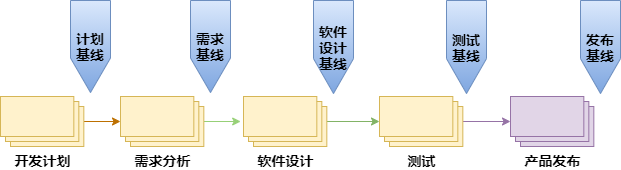

The diagram above was exported from draw.io. Its source (the exported page's mxGraphModel, read from the mxfile embedded in the PNG):
<mxGraphModel dx="1086" dy="816" grid="1" gridSize="10" guides="1" tooltips="1" connect="1" arrows="1" fold="1" page="1" pageScale="1" pageWidth="827" pageHeight="1169" math="0" shadow="0">
  <root>
    <mxCell id="0" />
    <mxCell id="1" parent="0" />
    <mxCell id="t3l8aF6bdKEzFbP6_Aw0-1" value="" style="edgeStyle=orthogonalEdgeStyle;rounded=0;orthogonalLoop=1;jettySize=auto;html=1;strokeColor=#BD7000;fontSize=14;fillColor=#f0a30a;fontStyle=1" parent="1" source="t3l8aF6bdKEzFbP6_Aw0-2" target="t3l8aF6bdKEzFbP6_Aw0-4" edge="1">
      <mxGeometry relative="1" as="geometry" />
    </mxCell>
    <mxCell id="t3l8aF6bdKEzFbP6_Aw0-2" value="开发计划" style="verticalLabelPosition=bottom;verticalAlign=top;html=1;shape=mxgraph.basic.layered_rect;dx=10;outlineConnect=0;fillColor=#fff2cc;strokeColor=#d6b656;fontSize=14;fontStyle=1" parent="1" vertex="1">
      <mxGeometry y="96" width="83.33" height="50" as="geometry" />
    </mxCell>
    <mxCell id="t3l8aF6bdKEzFbP6_Aw0-3" value="" style="edgeStyle=orthogonalEdgeStyle;rounded=0;orthogonalLoop=1;jettySize=auto;html=1;strokeColor=#97D077;fontSize=14;fontStyle=1" parent="1" source="t3l8aF6bdKEzFbP6_Aw0-4" edge="1">
      <mxGeometry relative="1" as="geometry">
        <mxPoint x="240.16999999999996" y="121" as="targetPoint" />
      </mxGeometry>
    </mxCell>
    <mxCell id="t3l8aF6bdKEzFbP6_Aw0-4" value="需求分析" style="verticalLabelPosition=bottom;verticalAlign=top;html=1;shape=mxgraph.basic.layered_rect;dx=10;outlineConnect=0;fillColor=#fff2cc;strokeColor=#d6b656;fontSize=14;fontStyle=1" parent="1" vertex="1">
      <mxGeometry x="120" y="96" width="83.33" height="50" as="geometry" />
    </mxCell>
    <mxCell id="t3l8aF6bdKEzFbP6_Aw0-7" value="" style="edgeStyle=orthogonalEdgeStyle;rounded=0;orthogonalLoop=1;jettySize=auto;html=1;fillColor=#d5e8d4;strokeColor=#82b366;fontSize=14;fontStyle=1" parent="1" source="t3l8aF6bdKEzFbP6_Aw0-8" target="t3l8aF6bdKEzFbP6_Aw0-10" edge="1">
      <mxGeometry relative="1" as="geometry" />
    </mxCell>
    <mxCell id="t3l8aF6bdKEzFbP6_Aw0-8" value="软件设计&lt;br&gt;" style="verticalLabelPosition=bottom;verticalAlign=top;html=1;shape=mxgraph.basic.layered_rect;dx=10;outlineConnect=0;fillColor=#fff2cc;strokeColor=#d6b656;fontSize=14;fontStyle=1" parent="1" vertex="1">
      <mxGeometry x="243" y="96" width="83.33" height="50" as="geometry" />
    </mxCell>
    <mxCell id="t3l8aF6bdKEzFbP6_Aw0-9" value="" style="edgeStyle=orthogonalEdgeStyle;rounded=0;orthogonalLoop=1;jettySize=auto;html=1;fillColor=#e1d5e7;strokeColor=#9673a6;fontSize=14;fontStyle=1" parent="1" source="t3l8aF6bdKEzFbP6_Aw0-10" target="t3l8aF6bdKEzFbP6_Aw0-11" edge="1">
      <mxGeometry relative="1" as="geometry" />
    </mxCell>
    <mxCell id="t3l8aF6bdKEzFbP6_Aw0-10" value="测试&lt;br&gt;" style="verticalLabelPosition=bottom;verticalAlign=top;html=1;shape=mxgraph.basic.layered_rect;dx=10;outlineConnect=0;fillColor=#fff2cc;strokeColor=#d6b656;fontSize=14;fontStyle=1" parent="1" vertex="1">
      <mxGeometry x="379" y="96" width="83.33" height="50" as="geometry" />
    </mxCell>
    <mxCell id="t3l8aF6bdKEzFbP6_Aw0-11" value="产品发布" style="verticalLabelPosition=bottom;verticalAlign=top;html=1;shape=mxgraph.basic.layered_rect;dx=10;outlineConnect=0;fillColor=#e1d5e7;strokeColor=#9673a6;fontSize=14;fontStyle=1" parent="1" vertex="1">
      <mxGeometry x="510" y="96" width="83.33" height="50" as="geometry" />
    </mxCell>
    <mxCell id="t3l8aF6bdKEzFbP6_Aw0-12" value="计划基线" style="shape=offPageConnector;whiteSpace=wrap;html=1;rotation=0;fillColor=#dae8fc;strokeColor=#6c8ebf;fontSize=14;gradientColor=#7ea6e0;fontStyle=1" parent="1" vertex="1">
      <mxGeometry x="70" width="40" height="92" as="geometry" />
    </mxCell>
    <mxCell id="t3l8aF6bdKEzFbP6_Aw0-13" value="需求基线" style="shape=offPageConnector;whiteSpace=wrap;html=1;rotation=0;fillColor=#dae8fc;strokeColor=#6c8ebf;fontSize=14;gradientColor=#7ea6e0;fontStyle=1" parent="1" vertex="1">
      <mxGeometry x="190" width="40" height="92" as="geometry" />
    </mxCell>
    <mxCell id="t3l8aF6bdKEzFbP6_Aw0-15" value="软件设计基线" style="shape=offPageConnector;whiteSpace=wrap;html=1;rotation=0;fillColor=#dae8fc;strokeColor=#6c8ebf;fontSize=14;gradientColor=#7ea6e0;fontStyle=1" parent="1" vertex="1">
      <mxGeometry x="313" width="40" height="93" as="geometry" />
    </mxCell>
    <mxCell id="t3l8aF6bdKEzFbP6_Aw0-16" value="测试基线" style="shape=offPageConnector;whiteSpace=wrap;html=1;rotation=0;fillColor=#dae8fc;strokeColor=#6c8ebf;fontSize=14;gradientColor=#7ea6e0;fontStyle=1" parent="1" vertex="1">
      <mxGeometry x="446" width="40" height="93" as="geometry" />
    </mxCell>
    <mxCell id="t3l8aF6bdKEzFbP6_Aw0-17" value="发布基线" style="shape=offPageConnector;whiteSpace=wrap;html=1;rotation=0;fillColor=#dae8fc;strokeColor=#6c8ebf;fontSize=14;gradientColor=#7ea6e0;fontStyle=1" parent="1" vertex="1">
      <mxGeometry x="580" width="40" height="93" as="geometry" />
    </mxCell>
  </root>
</mxGraphModel>